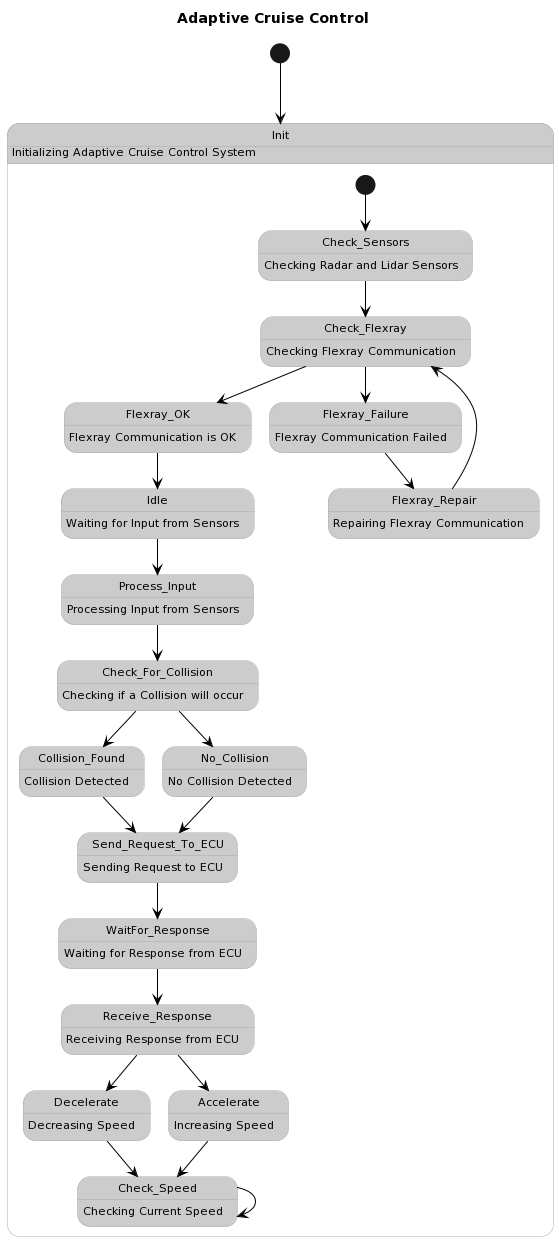

The diagram above was rendered by PlantUML. Its source (embedded in the PNG):
@startuml
!theme reddress-lightorange
title Adaptive Cruise Control

[*] --> Init

state Init {
  [*] --> Check_Sensors
  Check_Sensors --> Check_Flexray
  Check_Flexray --> Flexray_OK
  Check_Flexray --> Flexray_Failure
  Flexray_OK --> Idle
  Flexray_Failure --> Flexray_Repair
  Flexray_Repair --> Check_Flexray

  Idle --> Process_Input
  Process_Input --> Check_For_Collision 
  Check_For_Collision --> Collision_Found
  Check_For_Collision --> No_Collision
  Collision_Found --> Send_Request_To_ECU
  No_Collision --> Send_Request_To_ECU
  Send_Request_To_ECU --> WaitFor_Response
  WaitFor_Response --> Receive_Response
  Receive_Response --> Decelerate
  Receive_Response --> Accelerate
  Decelerate --> Check_Speed
  Accelerate --> Check_Speed
  Check_Speed --> Check_Speed

}

Flexray_OK: Flexray Communication is OK
Flexray_Failure: Flexray Communication Failed
Flexray_Repair: Repairing Flexray Communication

Init: Initializing Adaptive Cruise Control System
Check_Sensors: Checking Radar and Lidar Sensors
Check_Flexray: Checking Flexray Communication
Idle: Waiting for Input from Sensors

Process_Input: Processing Input from Sensors
Check_For_Collision: Checking if a Collision will occur
Collision_Found: Collision Detected
No_Collision: No Collision Detected
Send_Request_To_ECU: Sending Request to ECU
WaitFor_Response: Waiting for Response from ECU
Receive_Response: Receiving Response from ECU

Accelerate: Increasing Speed
Check_Speed: Checking Current Speed
Decelerate: Decreasing Speed
@enduml